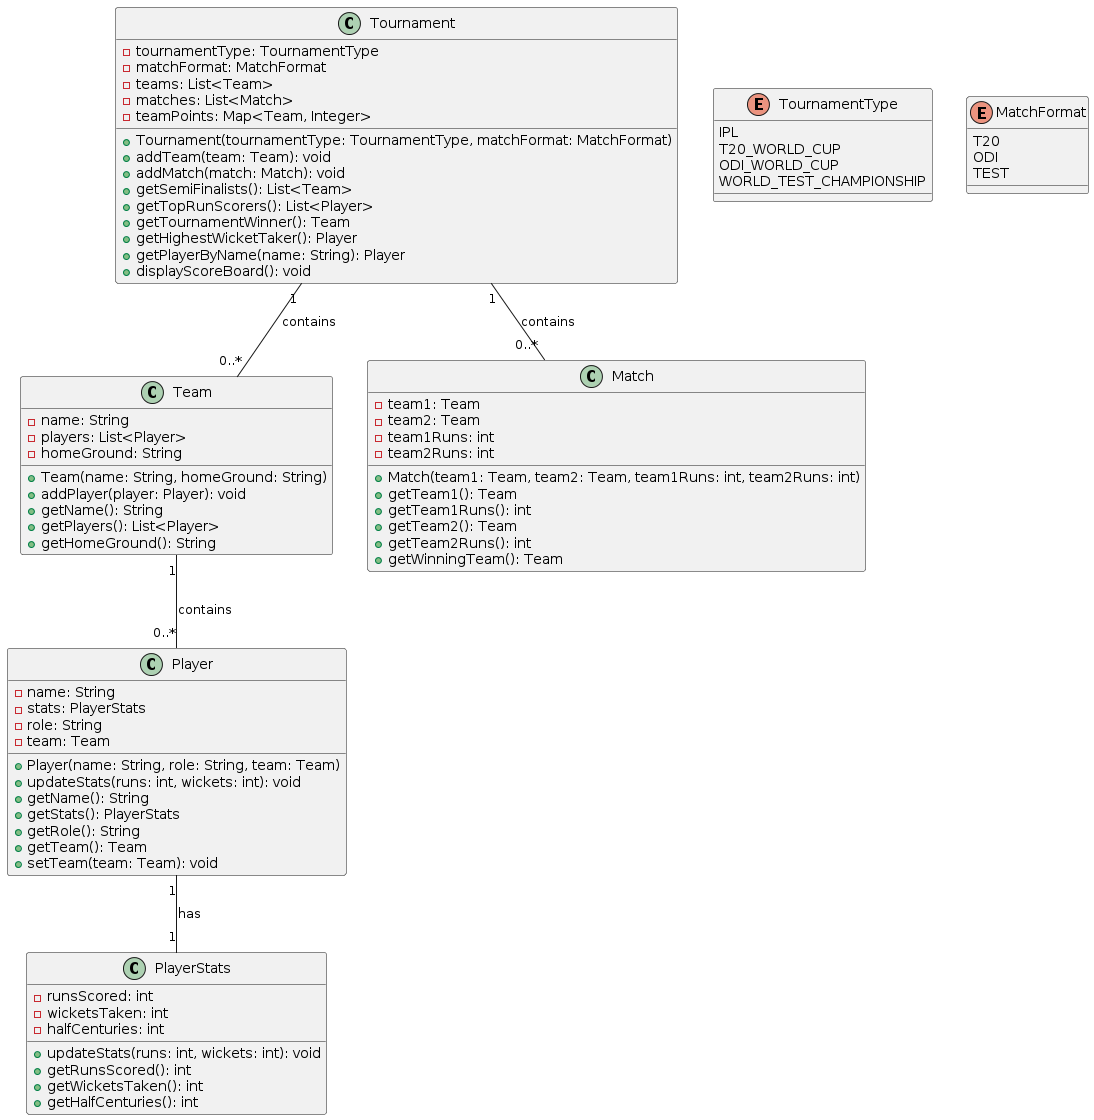

The diagram above was rendered by PlantUML. Its source (embedded in the PNG):
@startuml
class Tournament {
    -tournamentType: TournamentType
    -matchFormat: MatchFormat
    -teams: List<Team>
    -matches: List<Match>
    -teamPoints: Map<Team, Integer>
    +Tournament(tournamentType: TournamentType, matchFormat: MatchFormat)
    +addTeam(team: Team): void
    +addMatch(match: Match): void
    +getSemiFinalists(): List<Team>
    +getTopRunScorers(): List<Player>
    +getTournamentWinner(): Team
    +getHighestWicketTaker(): Player
    +getPlayerByName(name: String): Player
    +displayScoreBoard(): void
}

class Team {
    -name: String
    -players: List<Player>
    -homeGround: String
    +Team(name: String, homeGround: String)
    +addPlayer(player: Player): void
    +getName(): String
    +getPlayers(): List<Player>
    +getHomeGround(): String
}

class Player {
    -name: String
    -stats: PlayerStats
    -role: String
    -team: Team
    +Player(name: String, role: String, team: Team)
    +updateStats(runs: int, wickets: int): void
    +getName(): String
    +getStats(): PlayerStats
    +getRole(): String
    +getTeam(): Team
    +setTeam(team: Team): void
}

class PlayerStats {
    -runsScored: int
    -wicketsTaken: int
    -halfCenturies: int
    +updateStats(runs: int, wickets: int): void
    +getRunsScored(): int
    +getWicketsTaken(): int
    +getHalfCenturies(): int
}

class Match {
    -team1: Team
    -team2: Team
    -team1Runs: int
    -team2Runs: int
    +Match(team1: Team, team2: Team, team1Runs: int, team2Runs: int)
    +getTeam1(): Team
    +getTeam1Runs(): int
    +getTeam2(): Team
    +getTeam2Runs(): int
    +getWinningTeam(): Team
}

enum TournamentType {
    IPL
    T20_WORLD_CUP
    ODI_WORLD_CUP
    WORLD_TEST_CHAMPIONSHIP
}

enum MatchFormat {
    T20
    ODI
    TEST
}

Tournament "1" -- "0..*" Team : contains
Tournament "1" -- "0..*" Match : contains
Team "1" -- "0..*" Player : contains
Player "1" -- "1" PlayerStats : has
@enduml